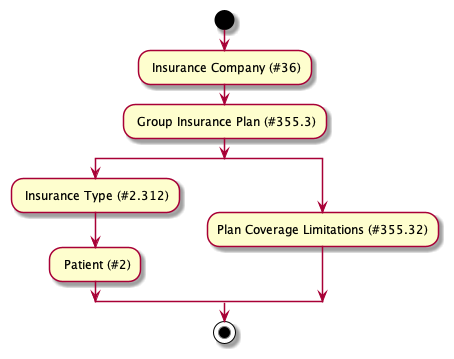

The diagram above was rendered by PlantUML. Its source (embedded in the PNG):
@startuml

start

: Insurance Company (#36);
: Group Insurance Plan (#355.3);
split
    : Insurance Type (#2.312);
    : Patient (#2);
split again
    :Plan Coverage Limitations (#355.32);
end split
stop

@enduml